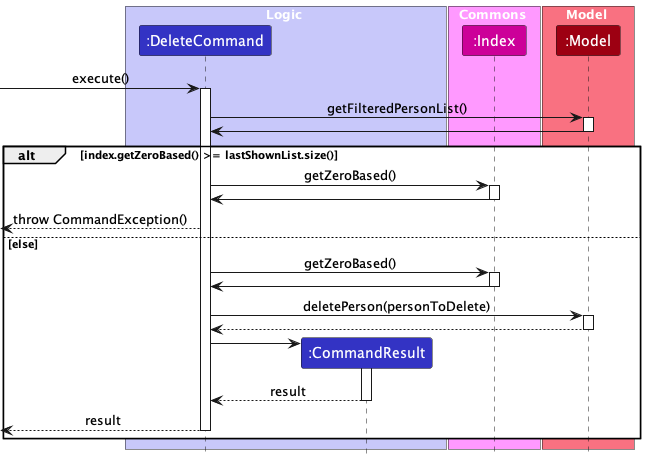

The diagram above was rendered by PlantUML. Its source (embedded in the PNG):
@startuml
!include style.puml
skinparam ArrowFontStyle plain

box Logic LOGIC_COLOR_T1
participant ":DeleteCommand" as DeleteCommand LOGIC_COLOR
participant ":CommandResult" as CommandResult LOGIC_COLOR
end box

box Commons LOGGER_COLOR_T1
participant ":Index" as Index LOGGER_COLOR
end box

box Model MODEL_COLOR_T1
participant ":Model" as Model MODEL_COLOR
end box

[-> DeleteCommand : execute()
activate DeleteCommand

DeleteCommand -> Model: getFilteredPersonList()
activate Model
Model -> DeleteCommand
deactivate Model

alt index.getZeroBased() >= lastShownList.size()
    DeleteCommand -> Index: getZeroBased()
    activate Index
    Index -> DeleteCommand
    deactivate Index

    [<--DeleteCommand: throw CommandException()
else else
    DeleteCommand -> Index: getZeroBased()
    activate Index
    Index -> DeleteCommand
    deactivate Index

    DeleteCommand -> Model : deletePerson(personToDelete)
    activate Model

    Model --> DeleteCommand
    deactivate Model

    create CommandResult
    DeleteCommand -> CommandResult
    activate CommandResult

    CommandResult --> DeleteCommand : result
    deactivate CommandResult

    [<--DeleteCommand : result
    deactivate DeleteCommand
end

@enduml